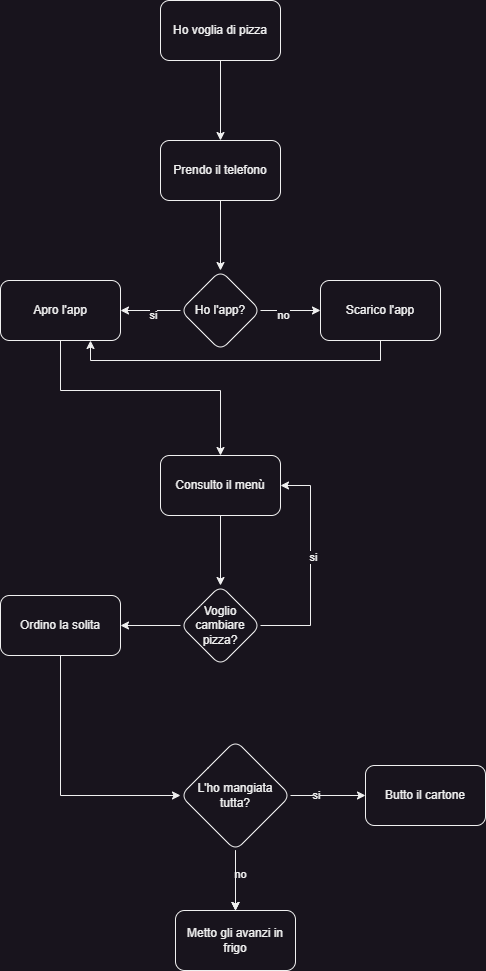

The diagram above was exported from draw.io. Its source (the exported page's mxGraphModel, read from the mxfile embedded in the PNG):
<mxGraphModel dx="890" dy="1188" grid="1" gridSize="10" guides="1" tooltips="1" connect="1" arrows="1" fold="1" page="1" pageScale="1" pageWidth="827" pageHeight="1169" math="0" shadow="0">
  <root>
    <mxCell id="0" />
    <mxCell id="1" parent="0" />
    <mxCell id="LEd6qG-WgX6_MPUMRMh8-7" value="" style="edgeStyle=orthogonalEdgeStyle;rounded=0;orthogonalLoop=1;jettySize=auto;html=1;" edge="1" parent="1" source="LEd6qG-WgX6_MPUMRMh8-4" target="LEd6qG-WgX6_MPUMRMh8-6">
      <mxGeometry relative="1" as="geometry" />
    </mxCell>
    <mxCell id="LEd6qG-WgX6_MPUMRMh8-4" value="Ho voglia di pizza" style="rounded=1;whiteSpace=wrap;html=1;" vertex="1" parent="1">
      <mxGeometry x="300" y="70" width="120" height="60" as="geometry" />
    </mxCell>
    <mxCell id="LEd6qG-WgX6_MPUMRMh8-9" value="" style="edgeStyle=orthogonalEdgeStyle;rounded=0;orthogonalLoop=1;jettySize=auto;html=1;" edge="1" parent="1" source="LEd6qG-WgX6_MPUMRMh8-6" target="LEd6qG-WgX6_MPUMRMh8-8">
      <mxGeometry relative="1" as="geometry" />
    </mxCell>
    <mxCell id="LEd6qG-WgX6_MPUMRMh8-6" value="Prendo il telefono" style="whiteSpace=wrap;html=1;rounded=1;" vertex="1" parent="1">
      <mxGeometry x="300" y="210" width="120" height="60" as="geometry" />
    </mxCell>
    <mxCell id="LEd6qG-WgX6_MPUMRMh8-11" value="" style="edgeStyle=orthogonalEdgeStyle;rounded=0;orthogonalLoop=1;jettySize=auto;html=1;" edge="1" parent="1" source="LEd6qG-WgX6_MPUMRMh8-8" target="LEd6qG-WgX6_MPUMRMh8-10">
      <mxGeometry relative="1" as="geometry" />
    </mxCell>
    <mxCell id="LEd6qG-WgX6_MPUMRMh8-12" value="no" style="edgeLabel;html=1;align=center;verticalAlign=middle;resizable=0;points=[];" vertex="1" connectable="0" parent="LEd6qG-WgX6_MPUMRMh8-11">
      <mxGeometry x="-0.2778" y="-4" relative="1" as="geometry">
        <mxPoint as="offset" />
      </mxGeometry>
    </mxCell>
    <mxCell id="LEd6qG-WgX6_MPUMRMh8-14" value="" style="edgeStyle=orthogonalEdgeStyle;rounded=0;orthogonalLoop=1;jettySize=auto;html=1;" edge="1" parent="1" source="LEd6qG-WgX6_MPUMRMh8-8" target="LEd6qG-WgX6_MPUMRMh8-13">
      <mxGeometry relative="1" as="geometry" />
    </mxCell>
    <mxCell id="LEd6qG-WgX6_MPUMRMh8-15" value="si" style="edgeLabel;html=1;align=center;verticalAlign=middle;resizable=0;points=[];" vertex="1" connectable="0" parent="LEd6qG-WgX6_MPUMRMh8-14">
      <mxGeometry x="-0.0556" y="4" relative="1" as="geometry">
        <mxPoint as="offset" />
      </mxGeometry>
    </mxCell>
    <mxCell id="LEd6qG-WgX6_MPUMRMh8-8" value="Ho l'app?" style="rhombus;whiteSpace=wrap;html=1;rounded=1;" vertex="1" parent="1">
      <mxGeometry x="320" y="340" width="80" height="80" as="geometry" />
    </mxCell>
    <mxCell id="LEd6qG-WgX6_MPUMRMh8-16" style="edgeStyle=orthogonalEdgeStyle;rounded=0;orthogonalLoop=1;jettySize=auto;html=1;exitX=0.5;exitY=1;exitDx=0;exitDy=0;entryX=0.75;entryY=1;entryDx=0;entryDy=0;" edge="1" parent="1" source="LEd6qG-WgX6_MPUMRMh8-10" target="LEd6qG-WgX6_MPUMRMh8-13">
      <mxGeometry relative="1" as="geometry" />
    </mxCell>
    <mxCell id="LEd6qG-WgX6_MPUMRMh8-10" value="Scarico l'app" style="whiteSpace=wrap;html=1;rounded=1;" vertex="1" parent="1">
      <mxGeometry x="460" y="350" width="120" height="60" as="geometry" />
    </mxCell>
    <mxCell id="LEd6qG-WgX6_MPUMRMh8-18" value="" style="edgeStyle=orthogonalEdgeStyle;rounded=0;orthogonalLoop=1;jettySize=auto;html=1;" edge="1" parent="1" source="LEd6qG-WgX6_MPUMRMh8-13" target="LEd6qG-WgX6_MPUMRMh8-17">
      <mxGeometry relative="1" as="geometry">
        <Array as="points">
          <mxPoint x="200" y="460" />
          <mxPoint x="360" y="460" />
        </Array>
      </mxGeometry>
    </mxCell>
    <mxCell id="LEd6qG-WgX6_MPUMRMh8-13" value="Apro l'app" style="whiteSpace=wrap;html=1;rounded=1;" vertex="1" parent="1">
      <mxGeometry x="140" y="350" width="120" height="60" as="geometry" />
    </mxCell>
    <mxCell id="LEd6qG-WgX6_MPUMRMh8-20" value="" style="edgeStyle=orthogonalEdgeStyle;rounded=0;orthogonalLoop=1;jettySize=auto;html=1;" edge="1" parent="1" source="LEd6qG-WgX6_MPUMRMh8-17" target="LEd6qG-WgX6_MPUMRMh8-19">
      <mxGeometry relative="1" as="geometry" />
    </mxCell>
    <mxCell id="LEd6qG-WgX6_MPUMRMh8-17" value="Consulto il menù" style="whiteSpace=wrap;html=1;rounded=1;" vertex="1" parent="1">
      <mxGeometry x="300" y="525" width="120" height="60" as="geometry" />
    </mxCell>
    <mxCell id="LEd6qG-WgX6_MPUMRMh8-21" style="edgeStyle=orthogonalEdgeStyle;rounded=0;orthogonalLoop=1;jettySize=auto;html=1;exitX=1;exitY=0.5;exitDx=0;exitDy=0;entryX=1;entryY=0.5;entryDx=0;entryDy=0;" edge="1" parent="1" source="LEd6qG-WgX6_MPUMRMh8-19" target="LEd6qG-WgX6_MPUMRMh8-17">
      <mxGeometry relative="1" as="geometry">
        <Array as="points">
          <mxPoint x="450" y="695" />
          <mxPoint x="450" y="555" />
        </Array>
      </mxGeometry>
    </mxCell>
    <mxCell id="LEd6qG-WgX6_MPUMRMh8-22" value="si" style="edgeLabel;html=1;align=center;verticalAlign=middle;resizable=0;points=[];" vertex="1" connectable="0" parent="LEd6qG-WgX6_MPUMRMh8-21">
      <mxGeometry x="0.0848" y="-2" relative="1" as="geometry">
        <mxPoint as="offset" />
      </mxGeometry>
    </mxCell>
    <mxCell id="LEd6qG-WgX6_MPUMRMh8-24" value="" style="edgeStyle=orthogonalEdgeStyle;rounded=0;orthogonalLoop=1;jettySize=auto;html=1;" edge="1" parent="1" source="LEd6qG-WgX6_MPUMRMh8-19" target="LEd6qG-WgX6_MPUMRMh8-23">
      <mxGeometry relative="1" as="geometry" />
    </mxCell>
    <mxCell id="LEd6qG-WgX6_MPUMRMh8-19" value="Voglio cambiare pizza?" style="rhombus;whiteSpace=wrap;html=1;rounded=1;" vertex="1" parent="1">
      <mxGeometry x="320" y="655" width="80" height="80" as="geometry" />
    </mxCell>
    <mxCell id="LEd6qG-WgX6_MPUMRMh8-26" value="" style="edgeStyle=orthogonalEdgeStyle;rounded=0;orthogonalLoop=1;jettySize=auto;html=1;entryX=0;entryY=0.5;entryDx=0;entryDy=0;" edge="1" parent="1" source="LEd6qG-WgX6_MPUMRMh8-23" target="LEd6qG-WgX6_MPUMRMh8-25">
      <mxGeometry relative="1" as="geometry">
        <mxPoint x="290" y="865" as="targetPoint" />
        <Array as="points">
          <mxPoint x="200" y="865" />
        </Array>
      </mxGeometry>
    </mxCell>
    <mxCell id="LEd6qG-WgX6_MPUMRMh8-23" value="Ordino la solita" style="whiteSpace=wrap;html=1;rounded=1;" vertex="1" parent="1">
      <mxGeometry x="140" y="665" width="120" height="60" as="geometry" />
    </mxCell>
    <mxCell id="LEd6qG-WgX6_MPUMRMh8-28" value="" style="edgeStyle=orthogonalEdgeStyle;rounded=0;orthogonalLoop=1;jettySize=auto;html=1;" edge="1" parent="1" source="LEd6qG-WgX6_MPUMRMh8-25" target="LEd6qG-WgX6_MPUMRMh8-27">
      <mxGeometry relative="1" as="geometry" />
    </mxCell>
    <mxCell id="LEd6qG-WgX6_MPUMRMh8-29" value="no" style="edgeLabel;html=1;align=center;verticalAlign=middle;resizable=0;points=[];" vertex="1" connectable="0" parent="LEd6qG-WgX6_MPUMRMh8-28">
      <mxGeometry x="-0.2254" y="4" relative="1" as="geometry">
        <mxPoint as="offset" />
      </mxGeometry>
    </mxCell>
    <mxCell id="LEd6qG-WgX6_MPUMRMh8-30" value="" style="edgeStyle=orthogonalEdgeStyle;rounded=0;orthogonalLoop=1;jettySize=auto;html=1;" edge="1" parent="1" source="LEd6qG-WgX6_MPUMRMh8-25" target="LEd6qG-WgX6_MPUMRMh8-27">
      <mxGeometry relative="1" as="geometry" />
    </mxCell>
    <mxCell id="LEd6qG-WgX6_MPUMRMh8-31" value="" style="edgeStyle=orthogonalEdgeStyle;rounded=0;orthogonalLoop=1;jettySize=auto;html=1;" edge="1" parent="1" source="LEd6qG-WgX6_MPUMRMh8-25" target="LEd6qG-WgX6_MPUMRMh8-27">
      <mxGeometry relative="1" as="geometry" />
    </mxCell>
    <mxCell id="LEd6qG-WgX6_MPUMRMh8-33" value="" style="edgeStyle=orthogonalEdgeStyle;rounded=0;orthogonalLoop=1;jettySize=auto;html=1;" edge="1" parent="1" source="LEd6qG-WgX6_MPUMRMh8-25" target="LEd6qG-WgX6_MPUMRMh8-32">
      <mxGeometry relative="1" as="geometry" />
    </mxCell>
    <mxCell id="LEd6qG-WgX6_MPUMRMh8-34" value="si" style="edgeLabel;html=1;align=center;verticalAlign=middle;resizable=0;points=[];" vertex="1" connectable="0" parent="LEd6qG-WgX6_MPUMRMh8-33">
      <mxGeometry x="-0.3422" y="1" relative="1" as="geometry">
        <mxPoint as="offset" />
      </mxGeometry>
    </mxCell>
    <mxCell id="LEd6qG-WgX6_MPUMRMh8-25" value="L'ho mangiata tutta?" style="rhombus;whiteSpace=wrap;html=1;rounded=1;" vertex="1" parent="1">
      <mxGeometry x="320" y="810" width="110" height="110" as="geometry" />
    </mxCell>
    <mxCell id="LEd6qG-WgX6_MPUMRMh8-27" value="Metto gli avanzi in frigo" style="whiteSpace=wrap;html=1;rounded=1;" vertex="1" parent="1">
      <mxGeometry x="315" y="980" width="120" height="60" as="geometry" />
    </mxCell>
    <mxCell id="LEd6qG-WgX6_MPUMRMh8-32" value="Butto il cartone" style="whiteSpace=wrap;html=1;rounded=1;" vertex="1" parent="1">
      <mxGeometry x="505" y="835" width="120" height="60" as="geometry" />
    </mxCell>
  </root>
</mxGraphModel>